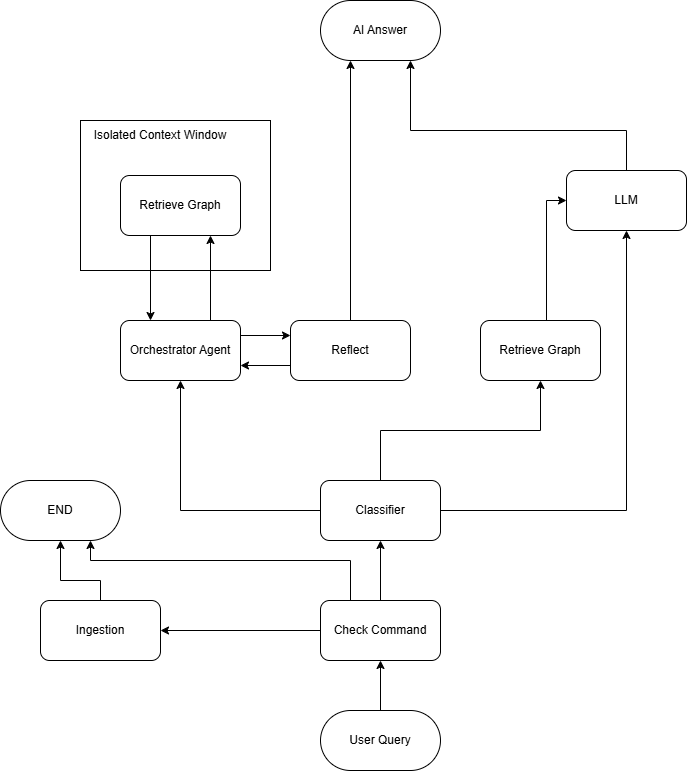

The diagram above was exported from draw.io. Its source (the exported page's mxGraphModel, read from the mxfile embedded in the PNG):
<mxGraphModel dx="1278" dy="783" grid="1" gridSize="10" guides="1" tooltips="1" connect="1" arrows="1" fold="1" page="1" pageScale="1" pageWidth="827" pageHeight="1169" math="0" shadow="0">
  <root>
    <mxCell id="0" />
    <mxCell id="1" parent="0" />
    <mxCell id="AYMx6Kk0xC5oopcDrxPG-3" edge="1" parent="1" style="edgeStyle=orthogonalEdgeStyle;rounded=0;orthogonalLoop=1;jettySize=auto;html=1;" target="AYMx6Kk0xC5oopcDrxPG-2" value="">
      <mxGeometry relative="1" as="geometry">
        <mxPoint x="490" y="950" as="sourcePoint" />
      </mxGeometry>
    </mxCell>
    <mxCell id="9oVowmqRnGROzb6LjmDS-2" edge="1" parent="1" source="AYMx6Kk0xC5oopcDrxPG-1" style="edgeStyle=orthogonalEdgeStyle;rounded=0;orthogonalLoop=1;jettySize=auto;html=1;" target="9oVowmqRnGROzb6LjmDS-1" value="">
      <mxGeometry relative="1" as="geometry" />
    </mxCell>
    <mxCell id="AYMx6Kk0xC5oopcDrxPG-1" parent="1" style="rounded=1;whiteSpace=wrap;html=1;arcSize=50;" value="User Query" vertex="1">
      <mxGeometry height="60" width="120" x="430" y="1060" as="geometry" />
    </mxCell>
    <mxCell id="AYMx6Kk0xC5oopcDrxPG-9" edge="1" parent="1" source="AYMx6Kk0xC5oopcDrxPG-2" style="edgeStyle=orthogonalEdgeStyle;rounded=0;orthogonalLoop=1;jettySize=auto;html=1;entryX=0.5;entryY=1;entryDx=0;entryDy=0;" target="AYMx6Kk0xC5oopcDrxPG-4">
      <mxGeometry relative="1" as="geometry" />
    </mxCell>
    <mxCell id="AYMx6Kk0xC5oopcDrxPG-10" edge="1" parent="1" source="AYMx6Kk0xC5oopcDrxPG-2" style="edgeStyle=orthogonalEdgeStyle;rounded=0;orthogonalLoop=1;jettySize=auto;html=1;entryX=0.5;entryY=1;entryDx=0;entryDy=0;">
      <mxGeometry relative="1" as="geometry">
        <Array as="points">
          <mxPoint x="490" y="780" />
          <mxPoint x="650" y="780" />
        </Array>
        <mxPoint x="650" y="730" as="targetPoint" />
      </mxGeometry>
    </mxCell>
    <mxCell id="AYMx6Kk0xC5oopcDrxPG-21" edge="1" parent="1" source="AYMx6Kk0xC5oopcDrxPG-2" style="edgeStyle=orthogonalEdgeStyle;rounded=0;orthogonalLoop=1;jettySize=auto;html=1;entryX=0.5;entryY=1;entryDx=0;entryDy=0;" target="AYMx6Kk0xC5oopcDrxPG-7">
      <mxGeometry relative="1" as="geometry" />
    </mxCell>
    <mxCell id="AYMx6Kk0xC5oopcDrxPG-2" parent="1" style="rounded=1;whiteSpace=wrap;html=1;" value="Classifier" vertex="1">
      <mxGeometry height="60" width="120" x="430" y="830" as="geometry" />
    </mxCell>
    <mxCell id="AYMx6Kk0xC5oopcDrxPG-30" edge="1" parent="1" source="AYMx6Kk0xC5oopcDrxPG-4" style="edgeStyle=orthogonalEdgeStyle;rounded=0;orthogonalLoop=1;jettySize=auto;html=1;entryX=0.75;entryY=1;entryDx=0;entryDy=0;" target="AYMx6Kk0xC5oopcDrxPG-29">
      <mxGeometry relative="1" as="geometry">
        <Array as="points">
          <mxPoint x="736" y="480" />
          <mxPoint x="520" y="480" />
        </Array>
      </mxGeometry>
    </mxCell>
    <mxCell id="AYMx6Kk0xC5oopcDrxPG-4" parent="1" style="rounded=1;whiteSpace=wrap;html=1;" value="LLM" vertex="1">
      <mxGeometry height="60" width="120" x="676" y="520" as="geometry" />
    </mxCell>
    <mxCell id="AYMx6Kk0xC5oopcDrxPG-11" edge="1" parent="1" style="edgeStyle=orthogonalEdgeStyle;rounded=0;orthogonalLoop=1;jettySize=auto;html=1;entryX=0;entryY=0.5;entryDx=0;entryDy=0;" target="AYMx6Kk0xC5oopcDrxPG-4">
      <mxGeometry relative="1" as="geometry">
        <Array as="points">
          <mxPoint x="656" y="670" />
          <mxPoint x="656" y="550" />
        </Array>
        <mxPoint x="650" y="670" as="sourcePoint" />
      </mxGeometry>
    </mxCell>
    <mxCell id="AYMx6Kk0xC5oopcDrxPG-22" edge="1" parent="1" source="AYMx6Kk0xC5oopcDrxPG-7" style="edgeStyle=orthogonalEdgeStyle;rounded=0;orthogonalLoop=1;jettySize=auto;html=1;exitX=0.75;exitY=0;exitDx=0;exitDy=0;entryX=0.75;entryY=1;entryDx=0;entryDy=0;" target="AYMx6Kk0xC5oopcDrxPG-13">
      <mxGeometry relative="1" as="geometry" />
    </mxCell>
    <mxCell id="AYMx6Kk0xC5oopcDrxPG-27" edge="1" parent="1" source="AYMx6Kk0xC5oopcDrxPG-7" style="edgeStyle=orthogonalEdgeStyle;rounded=0;orthogonalLoop=1;jettySize=auto;html=1;exitX=1;exitY=0.25;exitDx=0;exitDy=0;entryX=0;entryY=0.25;entryDx=0;entryDy=0;" target="AYMx6Kk0xC5oopcDrxPG-26">
      <mxGeometry relative="1" as="geometry" />
    </mxCell>
    <mxCell id="AYMx6Kk0xC5oopcDrxPG-7" parent="1" style="rounded=1;whiteSpace=wrap;html=1;" value="Orchestrator Agent" vertex="1">
      <mxGeometry height="60" width="120" x="230" y="670" as="geometry" />
    </mxCell>
    <mxCell id="AYMx6Kk0xC5oopcDrxPG-12" parent="1" style="rounded=0;whiteSpace=wrap;html=1;fillColor=none;" value="" vertex="1">
      <mxGeometry height="150" width="190" x="190" y="470" as="geometry" />
    </mxCell>
    <mxCell id="AYMx6Kk0xC5oopcDrxPG-23" edge="1" parent="1" source="AYMx6Kk0xC5oopcDrxPG-13" style="edgeStyle=orthogonalEdgeStyle;rounded=0;orthogonalLoop=1;jettySize=auto;html=1;exitX=0.25;exitY=1;exitDx=0;exitDy=0;entryX=0.25;entryY=0;entryDx=0;entryDy=0;" target="AYMx6Kk0xC5oopcDrxPG-7">
      <mxGeometry relative="1" as="geometry" />
    </mxCell>
    <mxCell id="AYMx6Kk0xC5oopcDrxPG-13" parent="1" style="rounded=1;whiteSpace=wrap;html=1;" value="Retrieve Graph" vertex="1">
      <mxGeometry height="60" width="120" x="230" y="525" as="geometry" />
    </mxCell>
    <mxCell id="AYMx6Kk0xC5oopcDrxPG-14" parent="1" style="text;html=1;whiteSpace=wrap;strokeColor=none;fillColor=none;align=center;verticalAlign=middle;rounded=0;" value="Isolated Context Window" vertex="1">
      <mxGeometry height="30" width="160" x="190" y="470" as="geometry" />
    </mxCell>
    <mxCell id="AYMx6Kk0xC5oopcDrxPG-28" edge="1" parent="1" source="AYMx6Kk0xC5oopcDrxPG-26" style="edgeStyle=orthogonalEdgeStyle;rounded=0;orthogonalLoop=1;jettySize=auto;html=1;exitX=0;exitY=0.75;exitDx=0;exitDy=0;entryX=1;entryY=0.75;entryDx=0;entryDy=0;" target="AYMx6Kk0xC5oopcDrxPG-7">
      <mxGeometry relative="1" as="geometry" />
    </mxCell>
    <mxCell id="AYMx6Kk0xC5oopcDrxPG-31" edge="1" parent="1" source="AYMx6Kk0xC5oopcDrxPG-26" style="edgeStyle=orthogonalEdgeStyle;rounded=0;orthogonalLoop=1;jettySize=auto;html=1;entryX=0.25;entryY=1;entryDx=0;entryDy=0;" target="AYMx6Kk0xC5oopcDrxPG-29">
      <mxGeometry relative="1" as="geometry" />
    </mxCell>
    <mxCell id="AYMx6Kk0xC5oopcDrxPG-26" parent="1" style="rounded=1;whiteSpace=wrap;html=1;" value="Reflect" vertex="1">
      <mxGeometry height="60" width="120" x="400" y="670" as="geometry" />
    </mxCell>
    <mxCell id="AYMx6Kk0xC5oopcDrxPG-29" parent="1" style="rounded=1;whiteSpace=wrap;html=1;arcSize=50;" value="AI Answer" vertex="1">
      <mxGeometry height="60" width="120" x="430" y="350" as="geometry" />
    </mxCell>
    <mxCell id="5ewgHxPnwHIt2qFOM5z4-2" edge="1" parent="1" source="9oVowmqRnGROzb6LjmDS-1" style="edgeStyle=orthogonalEdgeStyle;rounded=0;orthogonalLoop=1;jettySize=auto;html=1;entryX=1;entryY=0.5;entryDx=0;entryDy=0;" target="5ewgHxPnwHIt2qFOM5z4-1">
      <mxGeometry relative="1" as="geometry" />
    </mxCell>
    <mxCell id="5ewgHxPnwHIt2qFOM5z4-5" edge="1" parent="1" source="9oVowmqRnGROzb6LjmDS-1" style="edgeStyle=orthogonalEdgeStyle;rounded=0;orthogonalLoop=1;jettySize=auto;html=1;entryX=0.75;entryY=1;entryDx=0;entryDy=0;" target="5ewgHxPnwHIt2qFOM5z4-3">
      <mxGeometry relative="1" as="geometry">
        <Array as="points">
          <mxPoint x="460" y="910" />
          <mxPoint x="200" y="910" />
        </Array>
      </mxGeometry>
    </mxCell>
    <mxCell id="9oVowmqRnGROzb6LjmDS-1" parent="1" style="rounded=1;whiteSpace=wrap;html=1;" value="Check Command" vertex="1">
      <mxGeometry height="60" width="120" x="430" y="950" as="geometry" />
    </mxCell>
    <mxCell id="9oVowmqRnGROzb6LjmDS-3" parent="1" style="rounded=1;whiteSpace=wrap;html=1;" value="Retrieve Graph" vertex="1">
      <mxGeometry height="60" width="120" x="590" y="670" as="geometry" />
    </mxCell>
    <mxCell id="5ewgHxPnwHIt2qFOM5z4-4" edge="1" parent="1" source="5ewgHxPnwHIt2qFOM5z4-1" style="edgeStyle=orthogonalEdgeStyle;rounded=0;orthogonalLoop=1;jettySize=auto;html=1;entryX=0.5;entryY=1;entryDx=0;entryDy=0;" target="5ewgHxPnwHIt2qFOM5z4-3">
      <mxGeometry relative="1" as="geometry">
        <Array as="points">
          <mxPoint x="210" y="930" />
          <mxPoint x="170" y="930" />
        </Array>
      </mxGeometry>
    </mxCell>
    <mxCell id="5ewgHxPnwHIt2qFOM5z4-1" parent="1" style="rounded=1;whiteSpace=wrap;html=1;" value="Ingestion" vertex="1">
      <mxGeometry height="60" width="120" x="150" y="950" as="geometry" />
    </mxCell>
    <mxCell id="5ewgHxPnwHIt2qFOM5z4-3" parent="1" style="rounded=1;whiteSpace=wrap;html=1;arcSize=50;" value="END" vertex="1">
      <mxGeometry height="60" width="120" x="110" y="830" as="geometry" />
    </mxCell>
  </root>
</mxGraphModel>